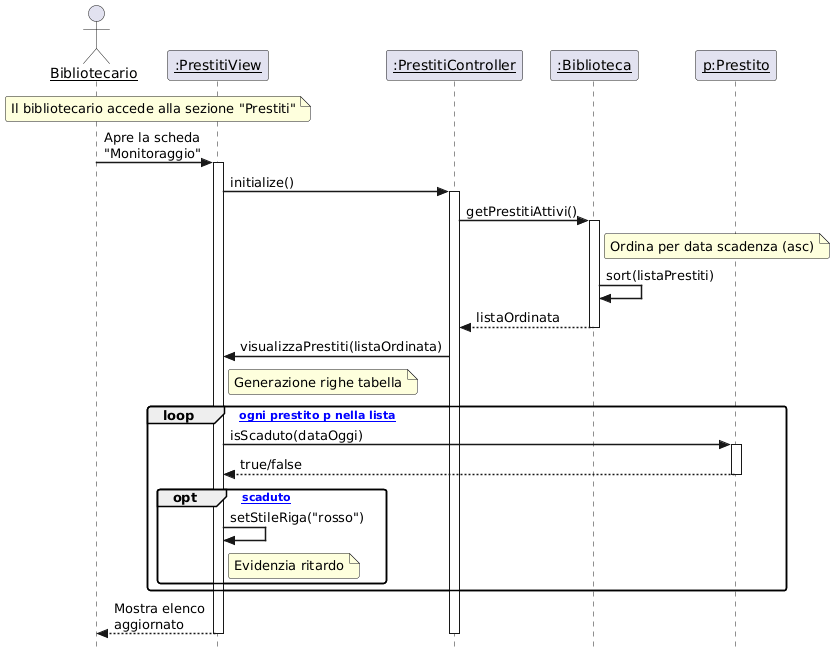

The diagram above was rendered by PlantUML. Its source (embedded in the PNG):
@startuml
' Stile conforme alla Slide 13 (Diagrammi di Interazione)
skinparam style strictuml
skinparam sequenceArrowThickness 1.5
skinparam roundcorner 5
skinparam maxmessagesize 150
skinparam sequenceParticipant underline

' Definizione Partecipanti
actor "Bibliotecario" as User
participant ":PrestitiView" as View
participant ":PrestitiController" as Controller
participant ":Biblioteca" as Service
participant "p:Prestito" as Prestito

' --- INIZIO FLUSSO ---
Note over User, View : Il bibliotecario accede alla sezione "Prestiti"

User -> View : Apre la scheda "Monitoraggio"
activate View

    View -> Controller : initialize()
    activate Controller

        ' Recupero dati
        Controller -> Service : getPrestitiAttivi()
        activate Service
            
            ' Logica di Ordinamento (IF-3.1)
            Note right of Service : Ordina per data scadenza (asc)
            Service -> Service : sort(listaPrestiti)
            
            Service --> Controller : listaOrdinata
        deactivate Service

        ' Passaggio dati alla View
        Controller -> View : visualizzaPrestiti(listaOrdinata)
        
        ' --- CICLO DI RENDERING (UI-1.4) ---
        Note right of View : Generazione righe tabella
        
        loop [per ogni prestito p nella lista]
            
            View -> Prestito : isScaduto(dataOggi)
            activate Prestito
            Prestito --> View : true/false
            deactivate Prestito
            
            opt [è scaduto]
                View -> View : setStileRiga("rosso")
                Note right of View : Evidenzia ritardo
            end
            
        end

        View --> User : Mostra elenco aggiornato

    deactivate Controller
deactivate View
@enduml